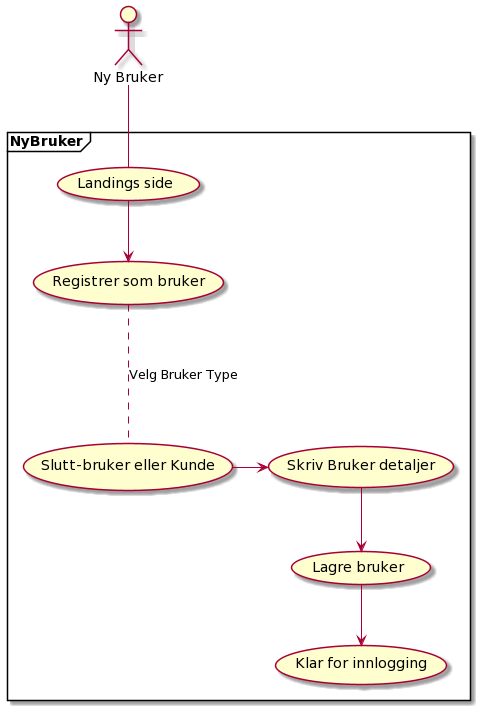

The diagram above was rendered by PlantUML. Its source (embedded in the PNG):
@startuml
:Ny Bruker: as bruker 
frame NyBruker {
bruker -- (Landings side)
(Landings side) --> (Registrer som bruker)
(Registrer som bruker) ... (Slutt-bruker eller Kunde) :Velg Bruker Type
(Slutt-bruker eller Kunde)->(Skriv Bruker detaljer) 
(Skriv Bruker detaljer) --> (Lagre bruker)
(Lagre bruker) --> (Klar for innlogging)
}
@enduml